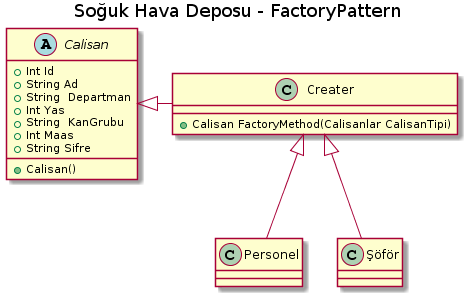

The diagram above was rendered by PlantUML. Its source (embedded in the PNG):
@startuml
title Soğuk Hava Deposu - FactoryPattern


abstract class Calisan{
+Int Id
+String Ad
+String  Departman
+Int Yas
+String  KanGrubu
+Int Maas
+String Sifre
+Calisan()

}

class Creater{

+ Calisan FactoryMethod(Calisanlar CalisanTipi)
}

Creater <|-- Personel

Creater <|-- Şöför



Calisan<|-right-Creater

Class Şöför{


}

Class Personel{



}
@enduml